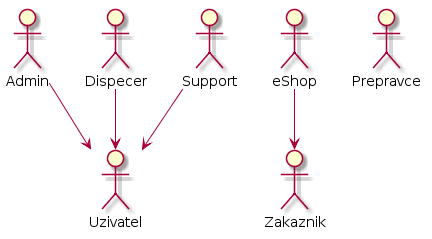

The diagram above was rendered by PlantUML. Its source (embedded in the PNG):
@startuml

actor :Uzivatel: as uzivatel
actor :Zakaznik: as zakaznik
actor :eShop: as eShop
actor :Admin: as admin
actor :Dispecer: as dispecer
actor :Support: as support
actor :Prepravce: as prepravce


support --> uzivatel
admin --> uzivatel
dispecer --> uzivatel
eShop --> zakaznik
@enduml